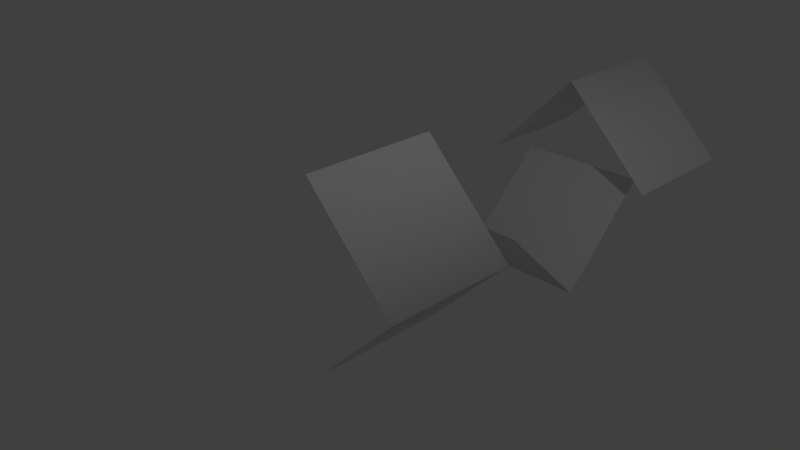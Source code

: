 # Source: normal_constraints.blend  (saved by Blender 2.80.75; exported with 4.5.12 LTS)
import bpy
from mathutils import Matrix  # noqa: F401  (used for matrix-valued properties, if any)

bpy.ops.wm.read_factory_settings(use_empty=True)
scene = bpy.context.scene
scene.name = 'Scene'

# ---- collections
col_collection_1 = bpy.data.collections.new('Collection 1'); scene.collection.children.link(col_collection_1)

# ---- materials (node trees are filled in below, after node groups)
mat_material_002 = bpy.data.materials.new('Material.002')
mat_material_002.alpha_threshold = 0.0
mat_material_002.use_transparent_shadow = False
mat_material_002.roughness = 0.5
mat_material_002.line_color = (0.0, 0.0, 0.0, 1.0)
mat_material_001 = bpy.data.materials.new('Material.001')
mat_material_001.alpha_threshold = 0.0
mat_material_001.use_transparent_shadow = False
mat_material_001.roughness = 0.5
mat_material_001.line_color = (0.0, 0.0, 0.0, 1.0)
mat_material = bpy.data.materials.new('Material')
mat_material.alpha_threshold = 0.0
mat_material.use_transparent_shadow = False
mat_material.roughness = 0.5
mat_material.line_color = (0.0, 0.0, 0.0, 1.0)

# ---- material node trees

# ---- world
world_world = bpy.data.worlds.new('World'); scene.world = world_world
world_world.color = (0.05088, 0.05088, 0.05088)
world_world.use_sun_shadow = False
world_world.sun_shadow_jitter_overblur = 0.0
world_world.cycles.sampling_method = 'MANUAL'
world_world.cycles.sample_map_resolution = 256

# ---- cameras
cam_camera = bpy.data.cameras.new('Camera')
cam_camera.clip_end = 100.0
cam_camera.lens = 35.0
cam_camera.sensor_width = 32.0
cam_camera.sensor_height = 18.0
cam_camera.ortho_scale = 7.314
cam_camera.dof.focus_distance = 0.0
cam_camera.dof.aperture_fstop = 128.0

# ---- lights
light_lamp = bpy.data.lights.new('Lamp', 'POINT')
light_lamp.transmission_factor = 0.0
light_lamp.cutoff_distance = 30.0
light_lamp.energy = 100.0
light_lamp.shadow_buffer_clip_start = 1.001
light_lamp.shadow_soft_size = 0.1
light_lamp.shadow_maximum_resolution = 0.006
light_lamp.use_absolute_resolution = True
light_lamp.cycles.use_multiple_importance_sampling = False

# ---- meshes
me_cube_002 = bpy.data.meshes.new('Cube.002')
me_cube_002.from_pydata([(-1.192e-07, 1.0, -1.414), (-1.192e-07, -1.0, -1.414), (1.414, 1.0, -4.768e-07), (1.414, -1.0, 2.98e-07), (-1.192e-07, -1.0, 1.414), (1.788e-07, 1.0, 1.414)], [], [(2, 5, 4, 3), (0, 2, 3, 1)])
me_cube_002.polygons.foreach_set('use_smooth', [True] * 2)
me_cube_002.materials.append(mat_material_002)
me_cube_002.use_remesh_preserve_volume = False
me_cube_002.use_remesh_preserve_attributes = False
me_cube_002.use_mirror_vertex_groups = False
me_cube_002.update()
me_cube_001 = bpy.data.meshes.new('Cube.001')
me_cube_001.from_pydata([(-1.192e-07, 1.0, -1.414), (-1.192e-07, -1.0, -1.414), (1.414, 1.0, -4.768e-07), (1.414, -1.0, 2.98e-07), (-1.192e-07, -1.0, 1.414), (1.788e-07, 1.0, 1.414)], [], [(2, 5, 4, 3), (0, 2, 3, 1)])
me_cube_001.polygons.foreach_set('use_smooth', [True] * 2)
me_cube_001.materials.append(mat_material_001)
me_cube_001.use_remesh_preserve_volume = False
me_cube_001.use_remesh_preserve_attributes = False
me_cube_001.use_mirror_vertex_groups = False
me_cube_001.update()
me_cube = bpy.data.meshes.new('Cube')
me_cube.from_pydata([(-1.192e-07, 1.0, -1.414), (-1.192e-07, -1.0, -1.414), (1.414, 1.0, -4.768e-07), (1.414, -1.0, 2.98e-07), (-1.192e-07, -1.0, 1.414), (1.788e-07, 1.0, 1.414)], [], [(2, 5, 4, 3), (0, 2, 3, 1)])
me_cube.polygons.foreach_set('use_smooth', [True] * 2)
me_cube.materials.append(mat_material)
me_cube.use_remesh_preserve_volume = False
me_cube.use_remesh_preserve_attributes = False
me_cube.use_mirror_vertex_groups = False
me_cube.update()

# ---- objects
ob_3_yz = bpy.data.objects.new('3 YZ', me_cube_002)
ob_2_xz = bpy.data.objects.new('2 XZ', me_cube_001)
ob_1_xy = bpy.data.objects.new('1 XY', me_cube)
ob_lamp = bpy.data.objects.new('Lamp', light_lamp)
ob_camera = bpy.data.objects.new('Camera', cam_camera)

# ---- transforms, parenting, visibility, modifiers, constraints
ob_3_yz.location = (0.0, 5.0, 0.0)
ob_3_yz.rotation_euler = (-0.0, -1.571, 6.283)
ob_3_yz.lock_rotations_4d = False
ob_3_yz.empty_display_type = 'ARROWS'
ob_3_yz.lineart.crease_threshold = 0.0
_vg = ob_3_yz.vertex_groups.new(name='Normal constraint YZ')
ob_2_xz.location = (0.0, 3.0, 0.0)
ob_2_xz.rotation_euler = (-1.571, 1.571, 0.0)
ob_2_xz.lock_rotations_4d = False
ob_2_xz.empty_display_type = 'ARROWS'
ob_2_xz.lineart.crease_threshold = 0.0
_vg = ob_2_xz.vertex_groups.new(name='Normal constraint XZ')
ob_1_xy.location = (0.0, 0.0, 0.0)
ob_1_xy.lock_rotations_4d = False
ob_1_xy.empty_display_type = 'ARROWS'
ob_1_xy.lineart.crease_threshold = 0.0
_vg = ob_1_xy.vertex_groups.new(name='Normal constraint XY')
_vg = ob_1_xy.vertex_groups.new(name='Normal constraint XZ')
_vg = ob_1_xy.vertex_groups.new(name='Normal constraint YZ')
ob_lamp.location = (4.076, 1.005, 5.904)
ob_lamp.rotation_euler = (0.6503, 0.05522, 1.866)
ob_lamp.lock_rotations_4d = False
ob_lamp.empty_display_type = 'ARROWS'
ob_lamp.color = (0.0, 0.0, 0.0, 0.0)
ob_lamp.lineart.crease_threshold = 0.0
ob_camera.location = (7.481, -6.508, 5.344)
ob_camera.rotation_euler = (1.109, 0.01082, 0.8149)
ob_camera.lock_rotations_4d = False
ob_camera.empty_display_type = 'ARROWS'
ob_camera.color = (0.0, 0.0, 0.0, 0.0)
ob_camera.display_type = 'WIRE'
ob_camera.lineart.crease_threshold = 0.0

# ---- collection membership
col_collection_1.objects.link(ob_3_yz)
col_collection_1.objects.link(ob_2_xz)
col_collection_1.objects.link(ob_1_xy)
col_collection_1.objects.link(ob_lamp)
col_collection_1.objects.link(ob_camera)

# ---- scene / render settings (as saved in the file)
scene.camera = ob_camera
scene.frame_start = 1; scene.frame_end = 250; scene.frame_set(1)
scene.render.engine = 'BLENDER_EEVEE_NEXT'
scene.render.resolution_percentage = 50
scene.render.dither_intensity = 0.0
scene.cycles.use_denoising = False
scene.cycles.samples = 10
scene.cycles.sampling_pattern = 'TABULATED_SOBOL'
scene.cycles.light_sampling_threshold = 0.0
scene.cycles.use_adaptive_sampling = False
scene.cycles.use_light_tree = False
scene.cycles.blur_glossy = 0.0
scene.cycles.pixel_filter_type = 'GAUSSIAN'
scene.cycles.sample_clamp_indirect = 0.0
scene.view_settings.view_transform = 'Standard'
bpy.context.view_layer.update()

